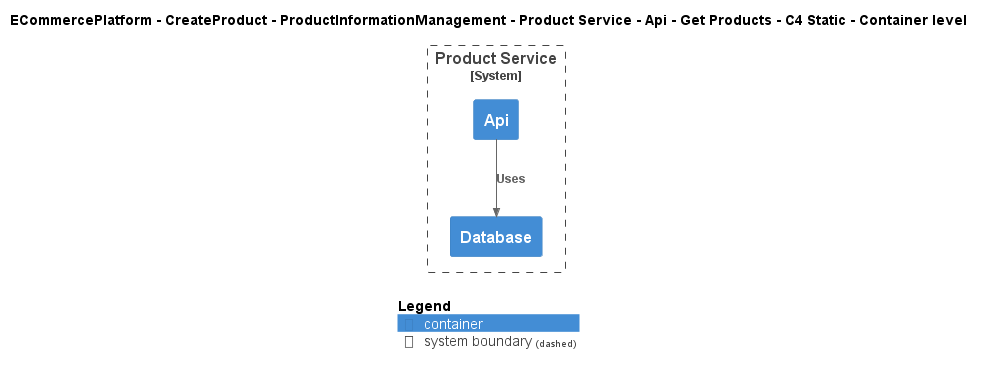

The diagram above was rendered by PlantUML. Its source (embedded in the PNG):
@startuml
!include ..\..\..\..\..\..\..\..\..\.c4s\C4_Container.puml

AddElementTag("c4interflow:lifecycle:new", $bgColor=green, $fontColor=#ffffff, $borderColor=green, $shadowing="False")
AddElementTag("c4interflow:lifecycle:changed", $bgColor=orange, $fontColor=#ffffff, $borderColor=orange, $shadowing="False")
AddElementTag("c4interflow:lifecycle:removed", $bgColor=red, $fontColor=#ffffff, $borderColor=red, $shadowing="False")

AddRelTag("c4interflow:lifecycle:new", $textColor=green, $lineColor=green)
AddRelTag("c4interflow:lifecycle:changed", $textColor=orange, $lineColor=orange)
AddRelTag("c4interflow:lifecycle:removed", $textColor=red, $lineColor=red)

SHOW_PERSON_PORTRAIT()
LAYOUT_TOP_DOWN()

skinparam linetype polyline

title ECommercePlatform - CreateProduct - ProductInformationManagement - Product Service - Api - Get Products - C4 Static - Container level


System_Boundary(ECommercePlatform.CreateProduct.ProductInformationManagement.SoftwareSystems.ProductService, "Product Service") {
    Container(ECommercePlatform.CreateProduct.ProductInformationManagement.SoftwareSystems.ProductService.Containers.Api, "Api", "", "")
    Container(ECommercePlatform.CreateProduct.ProductInformationManagement.SoftwareSystems.ProductService.Containers.Database, "Database", "", "")
}

Rel(ECommercePlatform.CreateProduct.ProductInformationManagement.SoftwareSystems.ProductService.Containers.Api, ECommercePlatform.CreateProduct.ProductInformationManagement.SoftwareSystems.ProductService.Containers.Database, "Uses")


SHOW_LEGEND()
@enduml